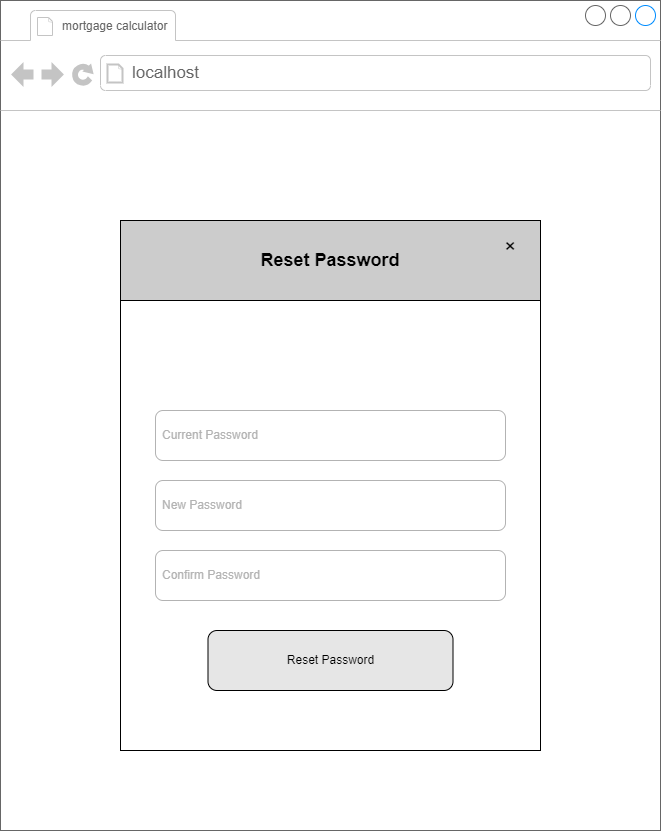

The diagram above was exported from draw.io. Its source (the exported page's mxGraphModel, read from the mxfile embedded in the PNG):
<mxGraphModel dx="898" dy="535" grid="1" gridSize="10" guides="1" tooltips="1" connect="1" arrows="1" fold="1" page="1" pageScale="1" pageWidth="850" pageHeight="1100" math="0" shadow="0">
  <root>
    <mxCell id="0" />
    <mxCell id="1" parent="0" />
    <mxCell id="bzppXRtdbMCrvC8VhTmT-1" value="" style="strokeWidth=1;shadow=0;dashed=0;align=center;html=1;shape=mxgraph.mockup.containers.browserWindow;rSize=0;strokeColor=#666666;strokeColor2=#008cff;strokeColor3=#c4c4c4;mainText=,;recursiveResize=0;" parent="1" vertex="1">
      <mxGeometry x="120" y="80" width="660" height="830" as="geometry" />
    </mxCell>
    <mxCell id="bzppXRtdbMCrvC8VhTmT-2" value="&lt;font style=&quot;font-size: 12px;&quot;&gt;mortgage calculator&amp;nbsp;&lt;/font&gt;" style="strokeWidth=1;shadow=0;dashed=0;align=center;html=1;shape=mxgraph.mockup.containers.anchor;fontSize=17;fontColor=#666666;align=left;whiteSpace=wrap;" parent="bzppXRtdbMCrvC8VhTmT-1" vertex="1">
      <mxGeometry x="60" y="12" width="180" height="26" as="geometry" />
    </mxCell>
    <mxCell id="bzppXRtdbMCrvC8VhTmT-3" value="localhost" style="strokeWidth=1;shadow=0;dashed=0;align=center;html=1;shape=mxgraph.mockup.containers.anchor;rSize=0;fontSize=17;fontColor=#666666;align=left;" parent="bzppXRtdbMCrvC8VhTmT-1" vertex="1">
      <mxGeometry x="130" y="60" width="250" height="26" as="geometry" />
    </mxCell>
    <mxCell id="kTP6T_knrm7_F-6DjXJx-23" value="" style="shape=partialRectangle;html=1;whiteSpace=wrap;connectable=0;fillColor=none;top=0;left=0;bottom=0;right=0;align=left;spacingLeft=6;overflow=hidden;strokeColor=inherit;fontSize=16;" parent="bzppXRtdbMCrvC8VhTmT-1" vertex="1">
      <mxGeometry x="187" y="320" width="383" height="30" as="geometry">
        <mxRectangle width="383" height="30" as="alternateBounds" />
      </mxGeometry>
    </mxCell>
    <mxCell id="b8fRc0LGCGswQHQvz7Ze-1" value="" style="rounded=0;whiteSpace=wrap;html=1;" parent="bzppXRtdbMCrvC8VhTmT-1" vertex="1">
      <mxGeometry x="120" y="220" width="420" height="530" as="geometry" />
    </mxCell>
    <mxCell id="b8fRc0LGCGswQHQvz7Ze-3" value="" style="rounded=1;whiteSpace=wrap;html=1;align=left;strokeColor=#B3B3B3;" parent="bzppXRtdbMCrvC8VhTmT-1" vertex="1">
      <mxGeometry x="155" y="480" width="350" height="50" as="geometry" />
    </mxCell>
    <mxCell id="b8fRc0LGCGswQHQvz7Ze-4" value="&lt;font color=&quot;#b3b3b3&quot;&gt;New Password&lt;/font&gt;" style="text;html=1;strokeColor=none;fillColor=none;align=left;verticalAlign=middle;whiteSpace=wrap;rounded=0;" parent="bzppXRtdbMCrvC8VhTmT-1" vertex="1">
      <mxGeometry x="160" y="490" width="130" height="30" as="geometry" />
    </mxCell>
    <mxCell id="b8fRc0LGCGswQHQvz7Ze-9" value="&lt;font style=&quot;font-size: 18px;&quot;&gt;&lt;b&gt;Reset Password&lt;/b&gt;&lt;/font&gt;" style="rounded=0;whiteSpace=wrap;html=1;fillColor=#CCCCCC;" parent="bzppXRtdbMCrvC8VhTmT-1" vertex="1">
      <mxGeometry x="120" y="220" width="420" height="80" as="geometry" />
    </mxCell>
    <mxCell id="b8fRc0LGCGswQHQvz7Ze-10" value="Reset Password" style="rounded=1;whiteSpace=wrap;html=1;fillColor=#E6E6E6;" parent="bzppXRtdbMCrvC8VhTmT-1" vertex="1">
      <mxGeometry x="207.5" y="630" width="245" height="60" as="geometry" />
    </mxCell>
    <mxCell id="Px4rk7UUyrWs6QJMs1Ct-2" value="&lt;font style=&quot;font-size: 20px;&quot;&gt;×&lt;/font&gt;" style="text;html=1;strokeColor=none;fillColor=none;align=center;verticalAlign=middle;whiteSpace=wrap;rounded=0;" parent="bzppXRtdbMCrvC8VhTmT-1" vertex="1">
      <mxGeometry x="480" y="230" width="60" height="30" as="geometry" />
    </mxCell>
    <mxCell id="hECY9cRIEkMRqXtat02U-2" value="" style="rounded=1;whiteSpace=wrap;html=1;align=left;strokeColor=#B3B3B3;" parent="bzppXRtdbMCrvC8VhTmT-1" vertex="1">
      <mxGeometry x="155" y="550" width="350" height="50" as="geometry" />
    </mxCell>
    <mxCell id="hECY9cRIEkMRqXtat02U-3" value="&lt;font color=&quot;#b3b3b3&quot;&gt;Confirm Password&lt;/font&gt;" style="text;html=1;strokeColor=none;fillColor=none;align=left;verticalAlign=middle;whiteSpace=wrap;rounded=0;" parent="bzppXRtdbMCrvC8VhTmT-1" vertex="1">
      <mxGeometry x="160" y="560" width="130" height="30" as="geometry" />
    </mxCell>
    <mxCell id="PDknmZOnlS1UsbJuUWuZ-1" value="" style="rounded=1;whiteSpace=wrap;html=1;align=left;strokeColor=#B3B3B3;" vertex="1" parent="bzppXRtdbMCrvC8VhTmT-1">
      <mxGeometry x="155" y="410" width="350" height="50" as="geometry" />
    </mxCell>
    <mxCell id="PDknmZOnlS1UsbJuUWuZ-2" value="&lt;font color=&quot;#b3b3b3&quot;&gt;Current Password&lt;/font&gt;" style="text;html=1;strokeColor=none;fillColor=none;align=left;verticalAlign=middle;whiteSpace=wrap;rounded=0;" vertex="1" parent="bzppXRtdbMCrvC8VhTmT-1">
      <mxGeometry x="160" y="420" width="130" height="30" as="geometry" />
    </mxCell>
  </root>
</mxGraphModel>